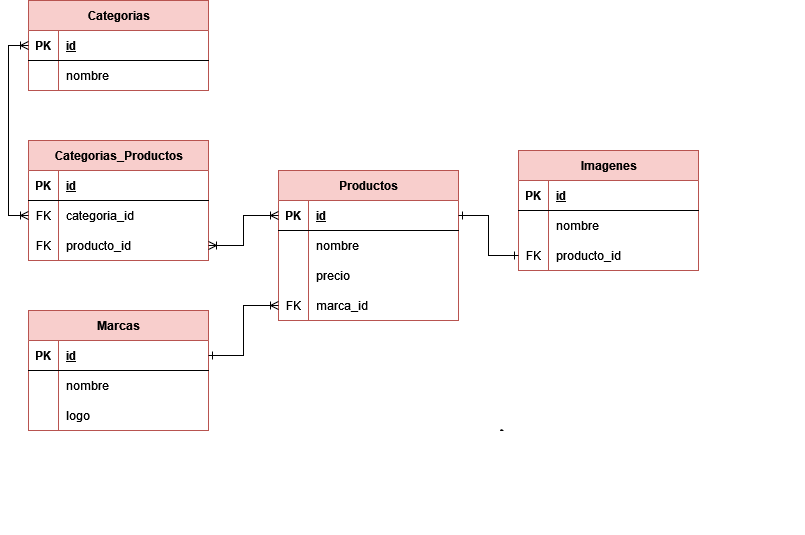

The diagram above was exported from draw.io. Its source (the exported page's mxGraphModel, read from the mxfile embedded in the PNG):
<mxGraphModel dx="954" dy="574" grid="1" gridSize="10" guides="1" tooltips="1" connect="1" arrows="1" fold="1" page="1" pageScale="1" pageWidth="827" pageHeight="1169" math="0" shadow="0">
  <root>
    <mxCell id="0" />
    <mxCell id="1" parent="0" />
    <mxCell id="i4dT-s3PXLAa4B8PovQk-1" value="&lt;div&gt;Productos&lt;/div&gt;" style="shape=table;startSize=30;container=1;collapsible=1;childLayout=tableLayout;fixedRows=1;rowLines=0;fontStyle=1;align=center;resizeLast=1;html=1;fillColor=#f8cecc;strokeColor=#b85450;" vertex="1" parent="1">
      <mxGeometry x="320" y="220" width="180" height="150" as="geometry" />
    </mxCell>
    <mxCell id="i4dT-s3PXLAa4B8PovQk-2" value="" style="shape=tableRow;horizontal=0;startSize=0;swimlaneHead=0;swimlaneBody=0;fillColor=none;collapsible=0;dropTarget=0;points=[[0,0.5],[1,0.5]];portConstraint=eastwest;top=0;left=0;right=0;bottom=1;" vertex="1" parent="i4dT-s3PXLAa4B8PovQk-1">
      <mxGeometry y="30" width="180" height="30" as="geometry" />
    </mxCell>
    <mxCell id="i4dT-s3PXLAa4B8PovQk-3" value="PK" style="shape=partialRectangle;connectable=0;fillColor=none;top=0;left=0;bottom=0;right=0;fontStyle=1;overflow=hidden;whiteSpace=wrap;html=1;" vertex="1" parent="i4dT-s3PXLAa4B8PovQk-2">
      <mxGeometry width="30" height="30" as="geometry">
        <mxRectangle width="30" height="30" as="alternateBounds" />
      </mxGeometry>
    </mxCell>
    <mxCell id="i4dT-s3PXLAa4B8PovQk-4" value="id" style="shape=partialRectangle;connectable=0;fillColor=none;top=0;left=0;bottom=0;right=0;align=left;spacingLeft=6;fontStyle=5;overflow=hidden;whiteSpace=wrap;html=1;" vertex="1" parent="i4dT-s3PXLAa4B8PovQk-2">
      <mxGeometry x="30" width="150" height="30" as="geometry">
        <mxRectangle width="150" height="30" as="alternateBounds" />
      </mxGeometry>
    </mxCell>
    <mxCell id="i4dT-s3PXLAa4B8PovQk-5" value="" style="shape=tableRow;horizontal=0;startSize=0;swimlaneHead=0;swimlaneBody=0;fillColor=none;collapsible=0;dropTarget=0;points=[[0,0.5],[1,0.5]];portConstraint=eastwest;top=0;left=0;right=0;bottom=0;" vertex="1" parent="i4dT-s3PXLAa4B8PovQk-1">
      <mxGeometry y="60" width="180" height="30" as="geometry" />
    </mxCell>
    <mxCell id="i4dT-s3PXLAa4B8PovQk-6" value="" style="shape=partialRectangle;connectable=0;fillColor=none;top=0;left=0;bottom=0;right=0;editable=1;overflow=hidden;whiteSpace=wrap;html=1;" vertex="1" parent="i4dT-s3PXLAa4B8PovQk-5">
      <mxGeometry width="30" height="30" as="geometry">
        <mxRectangle width="30" height="30" as="alternateBounds" />
      </mxGeometry>
    </mxCell>
    <mxCell id="i4dT-s3PXLAa4B8PovQk-7" value="nombre" style="shape=partialRectangle;connectable=0;fillColor=none;top=0;left=0;bottom=0;right=0;align=left;spacingLeft=6;overflow=hidden;whiteSpace=wrap;html=1;" vertex="1" parent="i4dT-s3PXLAa4B8PovQk-5">
      <mxGeometry x="30" width="150" height="30" as="geometry">
        <mxRectangle width="150" height="30" as="alternateBounds" />
      </mxGeometry>
    </mxCell>
    <mxCell id="i4dT-s3PXLAa4B8PovQk-8" value="" style="shape=tableRow;horizontal=0;startSize=0;swimlaneHead=0;swimlaneBody=0;fillColor=none;collapsible=0;dropTarget=0;points=[[0,0.5],[1,0.5]];portConstraint=eastwest;top=0;left=0;right=0;bottom=0;" vertex="1" parent="i4dT-s3PXLAa4B8PovQk-1">
      <mxGeometry y="90" width="180" height="30" as="geometry" />
    </mxCell>
    <mxCell id="i4dT-s3PXLAa4B8PovQk-9" value="" style="shape=partialRectangle;connectable=0;fillColor=none;top=0;left=0;bottom=0;right=0;editable=1;overflow=hidden;whiteSpace=wrap;html=1;" vertex="1" parent="i4dT-s3PXLAa4B8PovQk-8">
      <mxGeometry width="30" height="30" as="geometry">
        <mxRectangle width="30" height="30" as="alternateBounds" />
      </mxGeometry>
    </mxCell>
    <mxCell id="i4dT-s3PXLAa4B8PovQk-10" value="precio" style="shape=partialRectangle;connectable=0;fillColor=none;top=0;left=0;bottom=0;right=0;align=left;spacingLeft=6;overflow=hidden;whiteSpace=wrap;html=1;" vertex="1" parent="i4dT-s3PXLAa4B8PovQk-8">
      <mxGeometry x="30" width="150" height="30" as="geometry">
        <mxRectangle width="150" height="30" as="alternateBounds" />
      </mxGeometry>
    </mxCell>
    <mxCell id="i4dT-s3PXLAa4B8PovQk-11" value="" style="shape=tableRow;horizontal=0;startSize=0;swimlaneHead=0;swimlaneBody=0;fillColor=none;collapsible=0;dropTarget=0;points=[[0,0.5],[1,0.5]];portConstraint=eastwest;top=0;left=0;right=0;bottom=0;" vertex="1" parent="i4dT-s3PXLAa4B8PovQk-1">
      <mxGeometry y="120" width="180" height="30" as="geometry" />
    </mxCell>
    <mxCell id="i4dT-s3PXLAa4B8PovQk-12" value="FK" style="shape=partialRectangle;connectable=0;fillColor=none;top=0;left=0;bottom=0;right=0;editable=1;overflow=hidden;whiteSpace=wrap;html=1;" vertex="1" parent="i4dT-s3PXLAa4B8PovQk-11">
      <mxGeometry width="30" height="30" as="geometry">
        <mxRectangle width="30" height="30" as="alternateBounds" />
      </mxGeometry>
    </mxCell>
    <mxCell id="i4dT-s3PXLAa4B8PovQk-13" value="marca_id" style="shape=partialRectangle;connectable=0;fillColor=none;top=0;left=0;bottom=0;right=0;align=left;spacingLeft=6;overflow=hidden;whiteSpace=wrap;html=1;" vertex="1" parent="i4dT-s3PXLAa4B8PovQk-11">
      <mxGeometry x="30" width="150" height="30" as="geometry">
        <mxRectangle width="150" height="30" as="alternateBounds" />
      </mxGeometry>
    </mxCell>
    <mxCell id="i4dT-s3PXLAa4B8PovQk-14" value="Imagenes" style="shape=table;startSize=30;container=1;collapsible=1;childLayout=tableLayout;fixedRows=1;rowLines=0;fontStyle=1;align=center;resizeLast=1;html=1;fillColor=#f8cecc;strokeColor=#b85450;" vertex="1" parent="1">
      <mxGeometry x="560" y="200" width="180" height="120" as="geometry" />
    </mxCell>
    <mxCell id="i4dT-s3PXLAa4B8PovQk-15" value="" style="shape=tableRow;horizontal=0;startSize=0;swimlaneHead=0;swimlaneBody=0;fillColor=none;collapsible=0;dropTarget=0;points=[[0,0.5],[1,0.5]];portConstraint=eastwest;top=0;left=0;right=0;bottom=1;" vertex="1" parent="i4dT-s3PXLAa4B8PovQk-14">
      <mxGeometry y="30" width="180" height="30" as="geometry" />
    </mxCell>
    <mxCell id="i4dT-s3PXLAa4B8PovQk-16" value="PK" style="shape=partialRectangle;connectable=0;fillColor=none;top=0;left=0;bottom=0;right=0;fontStyle=1;overflow=hidden;whiteSpace=wrap;html=1;" vertex="1" parent="i4dT-s3PXLAa4B8PovQk-15">
      <mxGeometry width="30" height="30" as="geometry">
        <mxRectangle width="30" height="30" as="alternateBounds" />
      </mxGeometry>
    </mxCell>
    <mxCell id="i4dT-s3PXLAa4B8PovQk-17" value="id" style="shape=partialRectangle;connectable=0;fillColor=none;top=0;left=0;bottom=0;right=0;align=left;spacingLeft=6;fontStyle=5;overflow=hidden;whiteSpace=wrap;html=1;" vertex="1" parent="i4dT-s3PXLAa4B8PovQk-15">
      <mxGeometry x="30" width="150" height="30" as="geometry">
        <mxRectangle width="150" height="30" as="alternateBounds" />
      </mxGeometry>
    </mxCell>
    <mxCell id="i4dT-s3PXLAa4B8PovQk-18" value="" style="shape=tableRow;horizontal=0;startSize=0;swimlaneHead=0;swimlaneBody=0;fillColor=none;collapsible=0;dropTarget=0;points=[[0,0.5],[1,0.5]];portConstraint=eastwest;top=0;left=0;right=0;bottom=0;" vertex="1" parent="i4dT-s3PXLAa4B8PovQk-14">
      <mxGeometry y="60" width="180" height="30" as="geometry" />
    </mxCell>
    <mxCell id="i4dT-s3PXLAa4B8PovQk-19" value="" style="shape=partialRectangle;connectable=0;fillColor=none;top=0;left=0;bottom=0;right=0;editable=1;overflow=hidden;whiteSpace=wrap;html=1;" vertex="1" parent="i4dT-s3PXLAa4B8PovQk-18">
      <mxGeometry width="30" height="30" as="geometry">
        <mxRectangle width="30" height="30" as="alternateBounds" />
      </mxGeometry>
    </mxCell>
    <mxCell id="i4dT-s3PXLAa4B8PovQk-20" value="nombre" style="shape=partialRectangle;connectable=0;fillColor=none;top=0;left=0;bottom=0;right=0;align=left;spacingLeft=6;overflow=hidden;whiteSpace=wrap;html=1;" vertex="1" parent="i4dT-s3PXLAa4B8PovQk-18">
      <mxGeometry x="30" width="150" height="30" as="geometry">
        <mxRectangle width="150" height="30" as="alternateBounds" />
      </mxGeometry>
    </mxCell>
    <mxCell id="i4dT-s3PXLAa4B8PovQk-30" value="" style="shape=tableRow;horizontal=0;startSize=0;swimlaneHead=0;swimlaneBody=0;fillColor=none;collapsible=0;dropTarget=0;points=[[0,0.5],[1,0.5]];portConstraint=eastwest;top=0;left=0;right=0;bottom=0;" vertex="1" parent="i4dT-s3PXLAa4B8PovQk-14">
      <mxGeometry y="90" width="180" height="30" as="geometry" />
    </mxCell>
    <mxCell id="i4dT-s3PXLAa4B8PovQk-31" value="FK" style="shape=partialRectangle;connectable=0;fillColor=none;top=0;left=0;bottom=0;right=0;editable=1;overflow=hidden;whiteSpace=wrap;html=1;" vertex="1" parent="i4dT-s3PXLAa4B8PovQk-30">
      <mxGeometry width="30" height="30" as="geometry">
        <mxRectangle width="30" height="30" as="alternateBounds" />
      </mxGeometry>
    </mxCell>
    <mxCell id="i4dT-s3PXLAa4B8PovQk-32" value="producto_id" style="shape=partialRectangle;connectable=0;fillColor=none;top=0;left=0;bottom=0;right=0;align=left;spacingLeft=6;overflow=hidden;whiteSpace=wrap;html=1;" vertex="1" parent="i4dT-s3PXLAa4B8PovQk-30">
      <mxGeometry x="30" width="150" height="30" as="geometry">
        <mxRectangle width="150" height="30" as="alternateBounds" />
      </mxGeometry>
    </mxCell>
    <mxCell id="i4dT-s3PXLAa4B8PovQk-33" value="Categorias" style="shape=table;startSize=30;container=1;collapsible=1;childLayout=tableLayout;fixedRows=1;rowLines=0;fontStyle=1;align=center;resizeLast=1;html=1;fillColor=#f8cecc;strokeColor=#b85450;" vertex="1" parent="1">
      <mxGeometry x="70" y="50" width="180" height="90" as="geometry" />
    </mxCell>
    <mxCell id="i4dT-s3PXLAa4B8PovQk-34" value="" style="shape=tableRow;horizontal=0;startSize=0;swimlaneHead=0;swimlaneBody=0;fillColor=none;collapsible=0;dropTarget=0;points=[[0,0.5],[1,0.5]];portConstraint=eastwest;top=0;left=0;right=0;bottom=1;" vertex="1" parent="i4dT-s3PXLAa4B8PovQk-33">
      <mxGeometry y="30" width="180" height="30" as="geometry" />
    </mxCell>
    <mxCell id="i4dT-s3PXLAa4B8PovQk-35" value="PK" style="shape=partialRectangle;connectable=0;fillColor=none;top=0;left=0;bottom=0;right=0;fontStyle=1;overflow=hidden;whiteSpace=wrap;html=1;" vertex="1" parent="i4dT-s3PXLAa4B8PovQk-34">
      <mxGeometry width="30" height="30" as="geometry">
        <mxRectangle width="30" height="30" as="alternateBounds" />
      </mxGeometry>
    </mxCell>
    <mxCell id="i4dT-s3PXLAa4B8PovQk-36" value="id" style="shape=partialRectangle;connectable=0;fillColor=none;top=0;left=0;bottom=0;right=0;align=left;spacingLeft=6;fontStyle=5;overflow=hidden;whiteSpace=wrap;html=1;" vertex="1" parent="i4dT-s3PXLAa4B8PovQk-34">
      <mxGeometry x="30" width="150" height="30" as="geometry">
        <mxRectangle width="150" height="30" as="alternateBounds" />
      </mxGeometry>
    </mxCell>
    <mxCell id="i4dT-s3PXLAa4B8PovQk-37" value="" style="shape=tableRow;horizontal=0;startSize=0;swimlaneHead=0;swimlaneBody=0;fillColor=none;collapsible=0;dropTarget=0;points=[[0,0.5],[1,0.5]];portConstraint=eastwest;top=0;left=0;right=0;bottom=0;" vertex="1" parent="i4dT-s3PXLAa4B8PovQk-33">
      <mxGeometry y="60" width="180" height="30" as="geometry" />
    </mxCell>
    <mxCell id="i4dT-s3PXLAa4B8PovQk-38" value="" style="shape=partialRectangle;connectable=0;fillColor=none;top=0;left=0;bottom=0;right=0;editable=1;overflow=hidden;whiteSpace=wrap;html=1;" vertex="1" parent="i4dT-s3PXLAa4B8PovQk-37">
      <mxGeometry width="30" height="30" as="geometry">
        <mxRectangle width="30" height="30" as="alternateBounds" />
      </mxGeometry>
    </mxCell>
    <mxCell id="i4dT-s3PXLAa4B8PovQk-39" value="nombre" style="shape=partialRectangle;connectable=0;fillColor=none;top=0;left=0;bottom=0;right=0;align=left;spacingLeft=6;overflow=hidden;whiteSpace=wrap;html=1;" vertex="1" parent="i4dT-s3PXLAa4B8PovQk-37">
      <mxGeometry x="30" width="150" height="30" as="geometry">
        <mxRectangle width="150" height="30" as="alternateBounds" />
      </mxGeometry>
    </mxCell>
    <mxCell id="i4dT-s3PXLAa4B8PovQk-43" value="Marcas" style="shape=table;startSize=30;container=1;collapsible=1;childLayout=tableLayout;fixedRows=1;rowLines=0;fontStyle=1;align=center;resizeLast=1;html=1;fillColor=#f8cecc;strokeColor=#b85450;" vertex="1" parent="1">
      <mxGeometry x="70" y="360" width="180" height="120" as="geometry" />
    </mxCell>
    <mxCell id="i4dT-s3PXLAa4B8PovQk-44" value="" style="shape=tableRow;horizontal=0;startSize=0;swimlaneHead=0;swimlaneBody=0;fillColor=none;collapsible=0;dropTarget=0;points=[[0,0.5],[1,0.5]];portConstraint=eastwest;top=0;left=0;right=0;bottom=1;" vertex="1" parent="i4dT-s3PXLAa4B8PovQk-43">
      <mxGeometry y="30" width="180" height="30" as="geometry" />
    </mxCell>
    <mxCell id="i4dT-s3PXLAa4B8PovQk-45" value="PK" style="shape=partialRectangle;connectable=0;fillColor=none;top=0;left=0;bottom=0;right=0;fontStyle=1;overflow=hidden;whiteSpace=wrap;html=1;" vertex="1" parent="i4dT-s3PXLAa4B8PovQk-44">
      <mxGeometry width="30" height="30" as="geometry">
        <mxRectangle width="30" height="30" as="alternateBounds" />
      </mxGeometry>
    </mxCell>
    <mxCell id="i4dT-s3PXLAa4B8PovQk-46" value="id" style="shape=partialRectangle;connectable=0;fillColor=none;top=0;left=0;bottom=0;right=0;align=left;spacingLeft=6;fontStyle=5;overflow=hidden;whiteSpace=wrap;html=1;" vertex="1" parent="i4dT-s3PXLAa4B8PovQk-44">
      <mxGeometry x="30" width="150" height="30" as="geometry">
        <mxRectangle width="150" height="30" as="alternateBounds" />
      </mxGeometry>
    </mxCell>
    <mxCell id="i4dT-s3PXLAa4B8PovQk-47" value="" style="shape=tableRow;horizontal=0;startSize=0;swimlaneHead=0;swimlaneBody=0;fillColor=none;collapsible=0;dropTarget=0;points=[[0,0.5],[1,0.5]];portConstraint=eastwest;top=0;left=0;right=0;bottom=0;" vertex="1" parent="i4dT-s3PXLAa4B8PovQk-43">
      <mxGeometry y="60" width="180" height="30" as="geometry" />
    </mxCell>
    <mxCell id="i4dT-s3PXLAa4B8PovQk-48" value="" style="shape=partialRectangle;connectable=0;fillColor=none;top=0;left=0;bottom=0;right=0;editable=1;overflow=hidden;whiteSpace=wrap;html=1;" vertex="1" parent="i4dT-s3PXLAa4B8PovQk-47">
      <mxGeometry width="30" height="30" as="geometry">
        <mxRectangle width="30" height="30" as="alternateBounds" />
      </mxGeometry>
    </mxCell>
    <mxCell id="i4dT-s3PXLAa4B8PovQk-49" value="nombre" style="shape=partialRectangle;connectable=0;fillColor=none;top=0;left=0;bottom=0;right=0;align=left;spacingLeft=6;overflow=hidden;whiteSpace=wrap;html=1;" vertex="1" parent="i4dT-s3PXLAa4B8PovQk-47">
      <mxGeometry x="30" width="150" height="30" as="geometry">
        <mxRectangle width="150" height="30" as="alternateBounds" />
      </mxGeometry>
    </mxCell>
    <mxCell id="i4dT-s3PXLAa4B8PovQk-50" value="" style="shape=tableRow;horizontal=0;startSize=0;swimlaneHead=0;swimlaneBody=0;fillColor=none;collapsible=0;dropTarget=0;points=[[0,0.5],[1,0.5]];portConstraint=eastwest;top=0;left=0;right=0;bottom=0;" vertex="1" parent="i4dT-s3PXLAa4B8PovQk-43">
      <mxGeometry y="90" width="180" height="30" as="geometry" />
    </mxCell>
    <mxCell id="i4dT-s3PXLAa4B8PovQk-51" value="" style="shape=partialRectangle;connectable=0;fillColor=none;top=0;left=0;bottom=0;right=0;editable=1;overflow=hidden;whiteSpace=wrap;html=1;" vertex="1" parent="i4dT-s3PXLAa4B8PovQk-50">
      <mxGeometry width="30" height="30" as="geometry">
        <mxRectangle width="30" height="30" as="alternateBounds" />
      </mxGeometry>
    </mxCell>
    <mxCell id="i4dT-s3PXLAa4B8PovQk-52" value="logo" style="shape=partialRectangle;connectable=0;fillColor=none;top=0;left=0;bottom=0;right=0;align=left;spacingLeft=6;overflow=hidden;whiteSpace=wrap;html=1;" vertex="1" parent="i4dT-s3PXLAa4B8PovQk-50">
      <mxGeometry x="30" width="150" height="30" as="geometry">
        <mxRectangle width="150" height="30" as="alternateBounds" />
      </mxGeometry>
    </mxCell>
    <mxCell id="i4dT-s3PXLAa4B8PovQk-53" style="edgeStyle=orthogonalEdgeStyle;rounded=0;orthogonalLoop=1;jettySize=auto;html=1;exitX=0;exitY=0.5;exitDx=0;exitDy=0;entryX=1;entryY=0.5;entryDx=0;entryDy=0;startArrow=ERoneToMany;startFill=0;endArrow=ERone;endFill=0;" edge="1" parent="1" source="i4dT-s3PXLAa4B8PovQk-11" target="i4dT-s3PXLAa4B8PovQk-44">
      <mxGeometry relative="1" as="geometry" />
    </mxCell>
    <mxCell id="i4dT-s3PXLAa4B8PovQk-54" value="Categorias_Productos" style="shape=table;startSize=30;container=1;collapsible=1;childLayout=tableLayout;fixedRows=1;rowLines=0;fontStyle=1;align=center;resizeLast=1;html=1;fillColor=#f8cecc;strokeColor=#b85450;" vertex="1" parent="1">
      <mxGeometry x="70" y="190" width="180" height="120" as="geometry" />
    </mxCell>
    <mxCell id="i4dT-s3PXLAa4B8PovQk-55" value="" style="shape=tableRow;horizontal=0;startSize=0;swimlaneHead=0;swimlaneBody=0;fillColor=none;collapsible=0;dropTarget=0;points=[[0,0.5],[1,0.5]];portConstraint=eastwest;top=0;left=0;right=0;bottom=1;" vertex="1" parent="i4dT-s3PXLAa4B8PovQk-54">
      <mxGeometry y="30" width="180" height="30" as="geometry" />
    </mxCell>
    <mxCell id="i4dT-s3PXLAa4B8PovQk-56" value="PK" style="shape=partialRectangle;connectable=0;fillColor=none;top=0;left=0;bottom=0;right=0;fontStyle=1;overflow=hidden;whiteSpace=wrap;html=1;" vertex="1" parent="i4dT-s3PXLAa4B8PovQk-55">
      <mxGeometry width="30" height="30" as="geometry">
        <mxRectangle width="30" height="30" as="alternateBounds" />
      </mxGeometry>
    </mxCell>
    <mxCell id="i4dT-s3PXLAa4B8PovQk-57" value="id" style="shape=partialRectangle;connectable=0;fillColor=none;top=0;left=0;bottom=0;right=0;align=left;spacingLeft=6;fontStyle=5;overflow=hidden;whiteSpace=wrap;html=1;" vertex="1" parent="i4dT-s3PXLAa4B8PovQk-55">
      <mxGeometry x="30" width="150" height="30" as="geometry">
        <mxRectangle width="150" height="30" as="alternateBounds" />
      </mxGeometry>
    </mxCell>
    <mxCell id="i4dT-s3PXLAa4B8PovQk-58" value="" style="shape=tableRow;horizontal=0;startSize=0;swimlaneHead=0;swimlaneBody=0;fillColor=none;collapsible=0;dropTarget=0;points=[[0,0.5],[1,0.5]];portConstraint=eastwest;top=0;left=0;right=0;bottom=0;" vertex="1" parent="i4dT-s3PXLAa4B8PovQk-54">
      <mxGeometry y="60" width="180" height="30" as="geometry" />
    </mxCell>
    <mxCell id="i4dT-s3PXLAa4B8PovQk-59" value="FK" style="shape=partialRectangle;connectable=0;fillColor=none;top=0;left=0;bottom=0;right=0;editable=1;overflow=hidden;whiteSpace=wrap;html=1;" vertex="1" parent="i4dT-s3PXLAa4B8PovQk-58">
      <mxGeometry width="30" height="30" as="geometry">
        <mxRectangle width="30" height="30" as="alternateBounds" />
      </mxGeometry>
    </mxCell>
    <mxCell id="i4dT-s3PXLAa4B8PovQk-60" value="categoria_id" style="shape=partialRectangle;connectable=0;fillColor=none;top=0;left=0;bottom=0;right=0;align=left;spacingLeft=6;overflow=hidden;whiteSpace=wrap;html=1;" vertex="1" parent="i4dT-s3PXLAa4B8PovQk-58">
      <mxGeometry x="30" width="150" height="30" as="geometry">
        <mxRectangle width="150" height="30" as="alternateBounds" />
      </mxGeometry>
    </mxCell>
    <mxCell id="i4dT-s3PXLAa4B8PovQk-61" value="" style="shape=tableRow;horizontal=0;startSize=0;swimlaneHead=0;swimlaneBody=0;fillColor=none;collapsible=0;dropTarget=0;points=[[0,0.5],[1,0.5]];portConstraint=eastwest;top=0;left=0;right=0;bottom=0;" vertex="1" parent="i4dT-s3PXLAa4B8PovQk-54">
      <mxGeometry y="90" width="180" height="30" as="geometry" />
    </mxCell>
    <mxCell id="i4dT-s3PXLAa4B8PovQk-62" value="FK" style="shape=partialRectangle;connectable=0;fillColor=none;top=0;left=0;bottom=0;right=0;editable=1;overflow=hidden;whiteSpace=wrap;html=1;" vertex="1" parent="i4dT-s3PXLAa4B8PovQk-61">
      <mxGeometry width="30" height="30" as="geometry">
        <mxRectangle width="30" height="30" as="alternateBounds" />
      </mxGeometry>
    </mxCell>
    <mxCell id="i4dT-s3PXLAa4B8PovQk-63" value="producto_id" style="shape=partialRectangle;connectable=0;fillColor=none;top=0;left=0;bottom=0;right=0;align=left;spacingLeft=6;overflow=hidden;whiteSpace=wrap;html=1;" vertex="1" parent="i4dT-s3PXLAa4B8PovQk-61">
      <mxGeometry x="30" width="150" height="30" as="geometry">
        <mxRectangle width="150" height="30" as="alternateBounds" />
      </mxGeometry>
    </mxCell>
    <mxCell id="i4dT-s3PXLAa4B8PovQk-64" style="edgeStyle=orthogonalEdgeStyle;rounded=0;orthogonalLoop=1;jettySize=auto;html=1;exitX=0;exitY=0.5;exitDx=0;exitDy=0;entryX=0;entryY=0.5;entryDx=0;entryDy=0;startArrow=ERoneToMany;startFill=0;endArrow=ERoneToMany;endFill=0;" edge="1" parent="1" source="i4dT-s3PXLAa4B8PovQk-58" target="i4dT-s3PXLAa4B8PovQk-34">
      <mxGeometry relative="1" as="geometry" />
    </mxCell>
    <mxCell id="i4dT-s3PXLAa4B8PovQk-65" style="edgeStyle=orthogonalEdgeStyle;rounded=0;orthogonalLoop=1;jettySize=auto;html=1;exitX=1;exitY=0.5;exitDx=0;exitDy=0;startArrow=ERoneToMany;startFill=0;endArrow=ERoneToMany;endFill=0;" edge="1" parent="1" source="i4dT-s3PXLAa4B8PovQk-61" target="i4dT-s3PXLAa4B8PovQk-2">
      <mxGeometry relative="1" as="geometry" />
    </mxCell>
    <mxCell id="i4dT-s3PXLAa4B8PovQk-66" style="edgeStyle=orthogonalEdgeStyle;rounded=0;orthogonalLoop=1;jettySize=auto;html=1;exitX=0;exitY=0.5;exitDx=0;exitDy=0;entryX=1;entryY=0.5;entryDx=0;entryDy=0;startArrow=ERone;startFill=0;endArrow=ERone;endFill=0;" edge="1" parent="1" source="i4dT-s3PXLAa4B8PovQk-30" target="i4dT-s3PXLAa4B8PovQk-2">
      <mxGeometry relative="1" as="geometry" />
    </mxCell>
  </root>
</mxGraphModel>